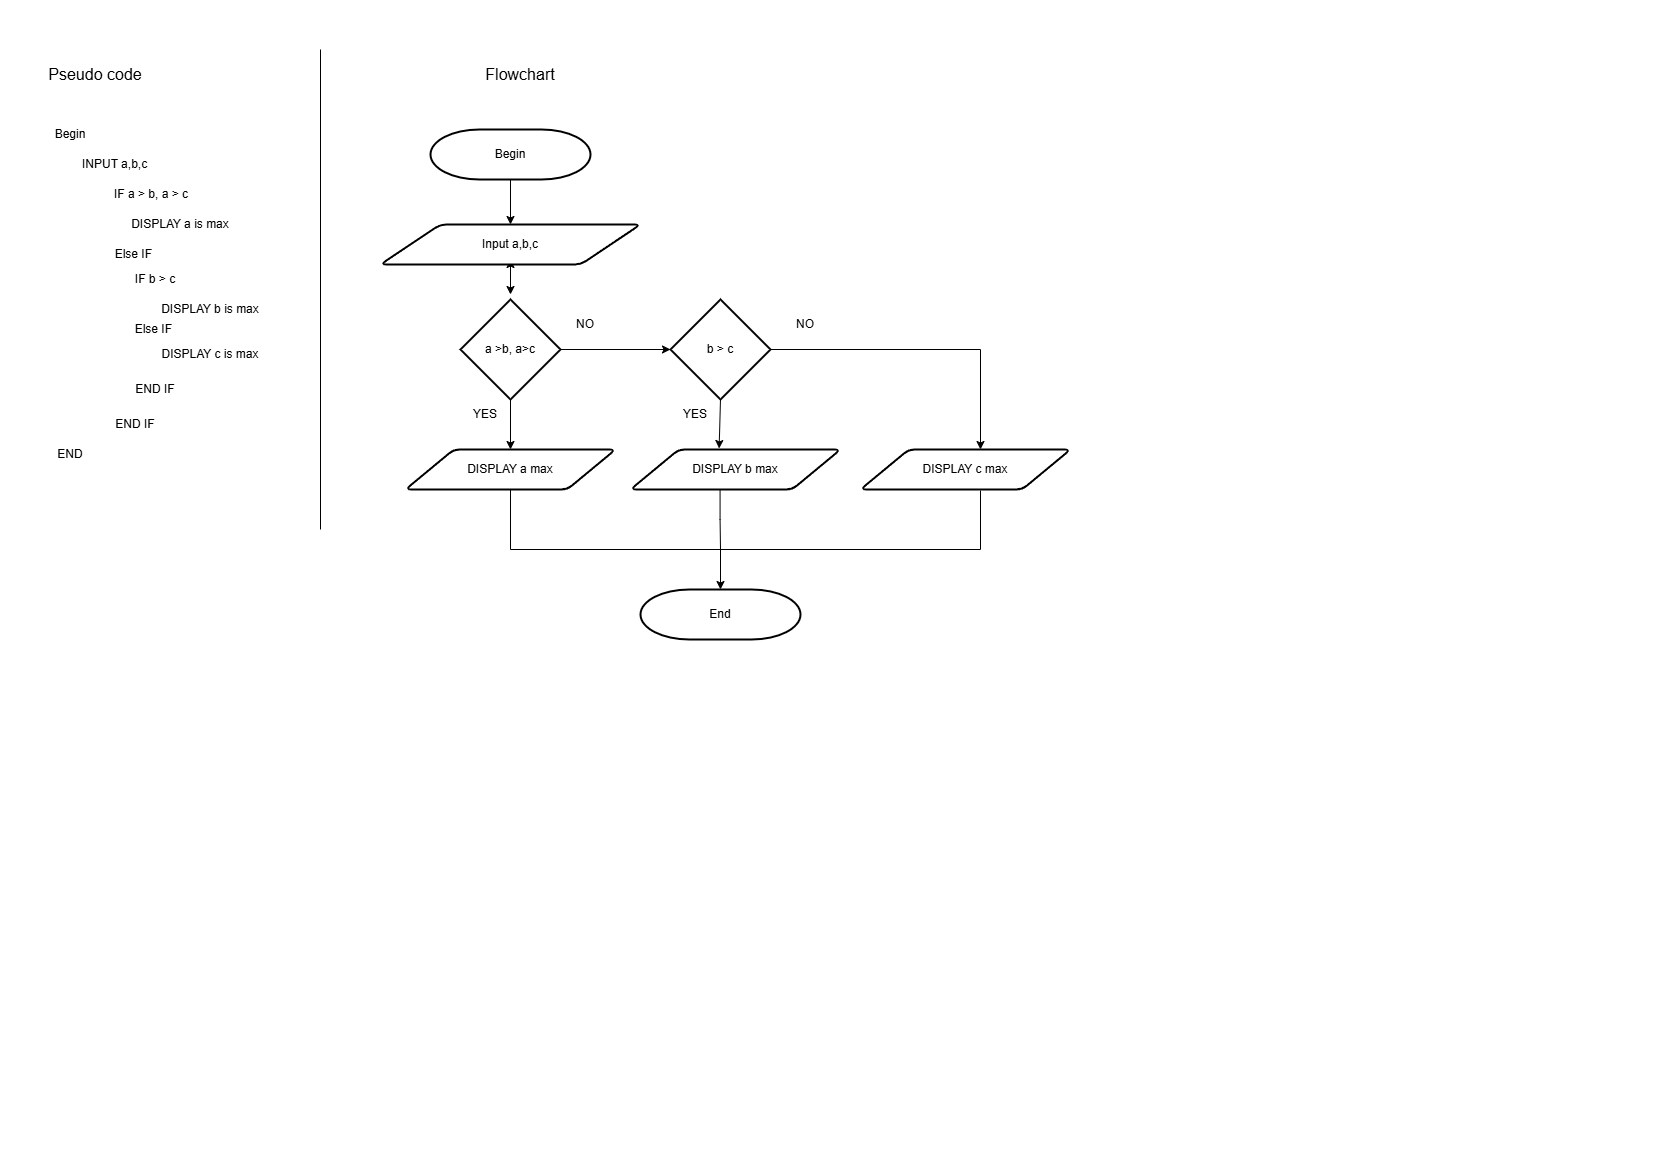

The diagram above was exported from draw.io. Its source (the exported page's mxGraphModel, read from the mxfile embedded in the PNG):
<mxGraphModel dx="1366" dy="1872" grid="1" gridSize="10" guides="1" tooltips="1" connect="1" arrows="1" fold="1" page="1" pageScale="1" pageWidth="827" pageHeight="1169" math="0" shadow="0">
  <root>
    <mxCell id="0" />
    <mxCell id="1" parent="0" />
    <mxCell id="9zlulTMpTfMpqZwY3y8J-1" value="Begin" style="text;html=1;align=center;verticalAlign=middle;whiteSpace=wrap;rounded=0;" parent="1" vertex="1">
      <mxGeometry x="40" y="-1050" width="60" height="30" as="geometry" />
    </mxCell>
    <mxCell id="9zlulTMpTfMpqZwY3y8J-2" value="INPUT a,b,c" style="text;html=1;align=left;verticalAlign=middle;whiteSpace=wrap;rounded=0;" parent="1" vertex="1">
      <mxGeometry x="80" y="-1020" width="200" height="30" as="geometry" />
    </mxCell>
    <mxCell id="9zlulTMpTfMpqZwY3y8J-3" value="IF a &amp;gt; b, a &amp;gt; c" style="text;html=1;align=center;verticalAlign=middle;whiteSpace=wrap;rounded=0;" parent="1" vertex="1">
      <mxGeometry x="100" y="-985" width="101.5" height="20" as="geometry" />
    </mxCell>
    <mxCell id="9zlulTMpTfMpqZwY3y8J-4" value="DISPLAY a is max" style="text;html=1;align=center;verticalAlign=middle;whiteSpace=wrap;rounded=0;" parent="1" vertex="1">
      <mxGeometry x="120" y="-960" width="120" height="30" as="geometry" />
    </mxCell>
    <mxCell id="9zlulTMpTfMpqZwY3y8J-5" value="END" style="text;html=1;align=center;verticalAlign=middle;whiteSpace=wrap;rounded=0;" parent="1" vertex="1">
      <mxGeometry x="40" y="-730" width="60" height="30" as="geometry" />
    </mxCell>
    <mxCell id="9zlulTMpTfMpqZwY3y8J-6" value="Begin" style="strokeWidth=2;html=1;shape=mxgraph.flowchart.terminator;whiteSpace=wrap;" parent="1" vertex="1">
      <mxGeometry x="430" y="-1040" width="160" height="50" as="geometry" />
    </mxCell>
    <mxCell id="9zlulTMpTfMpqZwY3y8J-7" value="" style="endArrow=classic;html=1;rounded=0;exitX=0.5;exitY=1;exitDx=0;exitDy=0;exitPerimeter=0;" parent="1" source="9zlulTMpTfMpqZwY3y8J-9" edge="1">
      <mxGeometry width="50" height="50" relative="1" as="geometry">
        <mxPoint x="530" y="-780" as="sourcePoint" />
        <mxPoint x="510" y="-910" as="targetPoint" />
      </mxGeometry>
    </mxCell>
    <mxCell id="9zlulTMpTfMpqZwY3y8J-8" value="" style="endArrow=classic;html=1;rounded=0;exitX=0.5;exitY=1;exitDx=0;exitDy=0;exitPerimeter=0;" parent="1" source="9zlulTMpTfMpqZwY3y8J-6" target="9zlulTMpTfMpqZwY3y8J-9" edge="1">
      <mxGeometry width="50" height="50" relative="1" as="geometry">
        <mxPoint x="510" y="-990" as="sourcePoint" />
        <mxPoint x="510" y="-910" as="targetPoint" />
      </mxGeometry>
    </mxCell>
    <mxCell id="9zlulTMpTfMpqZwY3y8J-9" value="Input a,b,c" style="shape=parallelogram;html=1;strokeWidth=2;perimeter=parallelogramPerimeter;whiteSpace=wrap;rounded=1;arcSize=12;size=0.23;" parent="1" vertex="1">
      <mxGeometry x="380" y="-945" width="260" height="40" as="geometry" />
    </mxCell>
    <mxCell id="9zlulTMpTfMpqZwY3y8J-10" value="" style="endArrow=classic;html=1;rounded=0;exitX=0.5;exitY=1;exitDx=0;exitDy=0;entryX=0.5;entryY=0;entryDx=0;entryDy=0;" parent="1" source="9zlulTMpTfMpqZwY3y8J-9" edge="1">
      <mxGeometry width="50" height="50" relative="1" as="geometry">
        <mxPoint x="520" y="-980" as="sourcePoint" />
        <mxPoint x="510" y="-875" as="targetPoint" />
      </mxGeometry>
    </mxCell>
    <mxCell id="9zlulTMpTfMpqZwY3y8J-11" value="" style="endArrow=classic;html=1;rounded=0;entryX=0.5;entryY=0;entryDx=0;entryDy=0;entryPerimeter=0;" parent="1" target="9zlulTMpTfMpqZwY3y8J-12" edge="1">
      <mxGeometry width="50" height="50" relative="1" as="geometry">
        <mxPoint x="720" y="-620" as="sourcePoint" />
        <mxPoint x="730" y="-460" as="targetPoint" />
      </mxGeometry>
    </mxCell>
    <mxCell id="9zlulTMpTfMpqZwY3y8J-12" value="End" style="strokeWidth=2;html=1;shape=mxgraph.flowchart.terminator;whiteSpace=wrap;" parent="1" vertex="1">
      <mxGeometry x="640" y="-580" width="160" height="50" as="geometry" />
    </mxCell>
    <mxCell id="9zlulTMpTfMpqZwY3y8J-13" value="Else IF&amp;nbsp;" style="text;html=1;align=center;verticalAlign=middle;whiteSpace=wrap;rounded=0;" parent="1" vertex="1">
      <mxGeometry x="110" y="-925" width="50" height="20" as="geometry" />
    </mxCell>
    <mxCell id="9zlulTMpTfMpqZwY3y8J-14" value="IF b &amp;gt; c" style="text;html=1;align=center;verticalAlign=middle;whiteSpace=wrap;rounded=0;" parent="1" vertex="1">
      <mxGeometry x="120" y="-900" width="70" height="20" as="geometry" />
    </mxCell>
    <mxCell id="9zlulTMpTfMpqZwY3y8J-15" value="DISPLAY b is max" style="text;html=1;align=center;verticalAlign=middle;whiteSpace=wrap;rounded=0;" parent="1" vertex="1">
      <mxGeometry x="150" y="-875" width="120" height="30" as="geometry" />
    </mxCell>
    <mxCell id="9zlulTMpTfMpqZwY3y8J-16" value="Else IF&amp;nbsp;" style="text;html=1;align=center;verticalAlign=middle;whiteSpace=wrap;rounded=0;" parent="1" vertex="1">
      <mxGeometry x="130" y="-850" width="50" height="20" as="geometry" />
    </mxCell>
    <mxCell id="9zlulTMpTfMpqZwY3y8J-17" value="DISPLAY c is max" style="text;html=1;align=center;verticalAlign=middle;whiteSpace=wrap;rounded=0;" parent="1" vertex="1">
      <mxGeometry x="150" y="-830" width="120" height="30" as="geometry" />
    </mxCell>
    <mxCell id="9zlulTMpTfMpqZwY3y8J-18" value="END IF" style="text;html=1;align=center;verticalAlign=middle;whiteSpace=wrap;rounded=0;" parent="1" vertex="1">
      <mxGeometry x="125" y="-795" width="60" height="30" as="geometry" />
    </mxCell>
    <mxCell id="9zlulTMpTfMpqZwY3y8J-19" value="END IF" style="text;html=1;align=center;verticalAlign=middle;whiteSpace=wrap;rounded=0;" parent="1" vertex="1">
      <mxGeometry x="105" y="-760" width="60" height="30" as="geometry" />
    </mxCell>
    <mxCell id="9zlulTMpTfMpqZwY3y8J-20" value="a &amp;gt;b, a&amp;gt;c" style="strokeWidth=2;html=1;shape=mxgraph.flowchart.decision;whiteSpace=wrap;" parent="1" vertex="1">
      <mxGeometry x="460" y="-870" width="100" height="100" as="geometry" />
    </mxCell>
    <mxCell id="9zlulTMpTfMpqZwY3y8J-21" value="DISPLAY a max" style="shape=parallelogram;html=1;strokeWidth=2;perimeter=parallelogramPerimeter;whiteSpace=wrap;rounded=1;arcSize=12;size=0.23;" parent="1" vertex="1">
      <mxGeometry x="405" y="-720" width="210" height="40" as="geometry" />
    </mxCell>
    <mxCell id="9zlulTMpTfMpqZwY3y8J-22" value="b &amp;gt; c" style="strokeWidth=2;html=1;shape=mxgraph.flowchart.decision;whiteSpace=wrap;" parent="1" vertex="1">
      <mxGeometry x="670" y="-870" width="100" height="100" as="geometry" />
    </mxCell>
    <mxCell id="9zlulTMpTfMpqZwY3y8J-23" value="DISPLAY b max" style="shape=parallelogram;html=1;strokeWidth=2;perimeter=parallelogramPerimeter;whiteSpace=wrap;rounded=1;arcSize=12;size=0.23;" parent="1" vertex="1">
      <mxGeometry x="630" y="-720" width="210" height="40" as="geometry" />
    </mxCell>
    <mxCell id="9zlulTMpTfMpqZwY3y8J-24" value="DISPLAY c max" style="shape=parallelogram;html=1;strokeWidth=2;perimeter=parallelogramPerimeter;whiteSpace=wrap;rounded=1;arcSize=12;size=0.23;" parent="1" vertex="1">
      <mxGeometry x="860" y="-720" width="210" height="40" as="geometry" />
    </mxCell>
    <mxCell id="9zlulTMpTfMpqZwY3y8J-25" value="" style="endArrow=classic;html=1;rounded=0;entryX=0.5;entryY=0;entryDx=0;entryDy=0;exitX=0.5;exitY=1;exitDx=0;exitDy=0;exitPerimeter=0;" parent="1" source="9zlulTMpTfMpqZwY3y8J-20" target="9zlulTMpTfMpqZwY3y8J-21" edge="1">
      <mxGeometry width="50" height="50" relative="1" as="geometry">
        <mxPoint x="510" y="-780" as="sourcePoint" />
        <mxPoint x="509.57000000000016" y="-725" as="targetPoint" />
      </mxGeometry>
    </mxCell>
    <mxCell id="9zlulTMpTfMpqZwY3y8J-26" value="" style="endArrow=classic;html=1;rounded=0;exitX=0.5;exitY=1;exitDx=0;exitDy=0;exitPerimeter=0;entryX=0.422;entryY=-0.025;entryDx=0;entryDy=0;entryPerimeter=0;" parent="1" source="9zlulTMpTfMpqZwY3y8J-22" target="9zlulTMpTfMpqZwY3y8J-23" edge="1">
      <mxGeometry width="50" height="50" relative="1" as="geometry">
        <mxPoint x="719.5700000000002" y="-765" as="sourcePoint" />
        <mxPoint x="719.5700000000002" y="-720" as="targetPoint" />
      </mxGeometry>
    </mxCell>
    <mxCell id="9zlulTMpTfMpqZwY3y8J-27" value="" style="endArrow=classic;html=1;rounded=0;exitX=1;exitY=0.5;exitDx=0;exitDy=0;exitPerimeter=0;" parent="1" source="9zlulTMpTfMpqZwY3y8J-22" edge="1">
      <mxGeometry width="50" height="50" relative="1" as="geometry">
        <mxPoint x="980" y="-765" as="sourcePoint" />
        <mxPoint x="980" y="-720" as="targetPoint" />
        <Array as="points">
          <mxPoint x="980" y="-820" />
        </Array>
      </mxGeometry>
    </mxCell>
    <mxCell id="9zlulTMpTfMpqZwY3y8J-28" value="" style="endArrow=classic;html=1;rounded=0;exitX=1;exitY=0.5;exitDx=0;exitDy=0;exitPerimeter=0;entryX=0;entryY=0.5;entryDx=0;entryDy=0;entryPerimeter=0;" parent="1" source="9zlulTMpTfMpqZwY3y8J-20" target="9zlulTMpTfMpqZwY3y8J-22" edge="1">
      <mxGeometry width="50" height="50" relative="1" as="geometry">
        <mxPoint x="570" y="-820" as="sourcePoint" />
        <mxPoint x="570" y="-775" as="targetPoint" />
      </mxGeometry>
    </mxCell>
    <mxCell id="9zlulTMpTfMpqZwY3y8J-29" value="" style="endArrow=none;html=1;rounded=0;endFill=0;" parent="1" edge="1">
      <mxGeometry width="50" height="50" relative="1" as="geometry">
        <mxPoint x="719.5700000000002" y="-680" as="sourcePoint" />
        <mxPoint x="720" y="-620" as="targetPoint" />
        <Array as="points">
          <mxPoint x="719.5700000000002" y="-650" />
        </Array>
      </mxGeometry>
    </mxCell>
    <mxCell id="9zlulTMpTfMpqZwY3y8J-30" value="" style="endArrow=none;html=1;rounded=0;exitX=0.5;exitY=1;exitDx=0;exitDy=0;" parent="1" source="9zlulTMpTfMpqZwY3y8J-21" edge="1">
      <mxGeometry width="50" height="50" relative="1" as="geometry">
        <mxPoint x="680" y="-600" as="sourcePoint" />
        <mxPoint x="980" y="-679" as="targetPoint" />
        <Array as="points">
          <mxPoint x="510" y="-620" />
          <mxPoint x="980" y="-620" />
        </Array>
      </mxGeometry>
    </mxCell>
    <mxCell id="P3xUbSdRVXjp__JZhOr_-2" value="YES" style="text;html=1;align=center;verticalAlign=middle;whiteSpace=wrap;rounded=0;" parent="1" vertex="1">
      <mxGeometry x="470" y="-770" width="30" height="30" as="geometry" />
    </mxCell>
    <mxCell id="P3xUbSdRVXjp__JZhOr_-3" value="NO" style="text;html=1;align=center;verticalAlign=middle;whiteSpace=wrap;rounded=0;" parent="1" vertex="1">
      <mxGeometry x="570" y="-860" width="30" height="30" as="geometry" />
    </mxCell>
    <mxCell id="P3xUbSdRVXjp__JZhOr_-4" value="YES" style="text;html=1;align=center;verticalAlign=middle;whiteSpace=wrap;rounded=0;" parent="1" vertex="1">
      <mxGeometry x="680" y="-770" width="30" height="30" as="geometry" />
    </mxCell>
    <mxCell id="P3xUbSdRVXjp__JZhOr_-5" value="NO" style="text;html=1;align=center;verticalAlign=middle;whiteSpace=wrap;rounded=0;" parent="1" vertex="1">
      <mxGeometry x="790" y="-860" width="30" height="30" as="geometry" />
    </mxCell>
    <mxCell id="eVyqql4A-ClFJNuZ4g_h-4" value="Pseudo code" style="text;html=1;align=center;verticalAlign=middle;whiteSpace=wrap;rounded=0;fontSize=16;" vertex="1" parent="1">
      <mxGeometry x="40" y="-1110" width="110" height="30" as="geometry" />
    </mxCell>
    <mxCell id="eVyqql4A-ClFJNuZ4g_h-5" value="Flowchart" style="text;html=1;align=center;verticalAlign=middle;whiteSpace=wrap;rounded=0;fontSize=16;" vertex="1" parent="1">
      <mxGeometry x="465" y="-1110" width="110" height="30" as="geometry" />
    </mxCell>
    <mxCell id="eVyqql4A-ClFJNuZ4g_h-6" value="" style="endArrow=none;html=1;rounded=0;" edge="1" parent="1">
      <mxGeometry width="50" height="50" relative="1" as="geometry">
        <mxPoint x="320" y="-640" as="sourcePoint" />
        <mxPoint x="320" y="-1120" as="targetPoint" />
      </mxGeometry>
    </mxCell>
  </root>
</mxGraphModel>